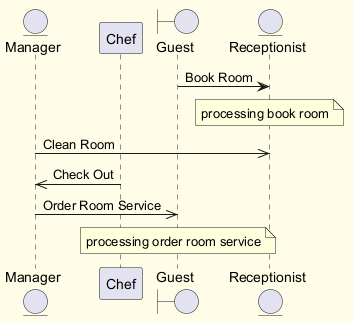

The diagram above was rendered by PlantUML. Its source (embedded in the PNG):
@startuml
skinparam backgroundColor #FFFDE7
skinparam classBackgroundColor #FFF9C4
skinparam classBorderColor #F57F17
entity "Manager" as M
participant "Chef" as C
boundary "Guest" as G
entity "Receptionist" as R
G -> R : Book Room
note over R : processing book room
M ->> R : Clean Room
C ->> M : Check Out
M ->> G : Order Room Service
note over G : processing order room service
@enduml